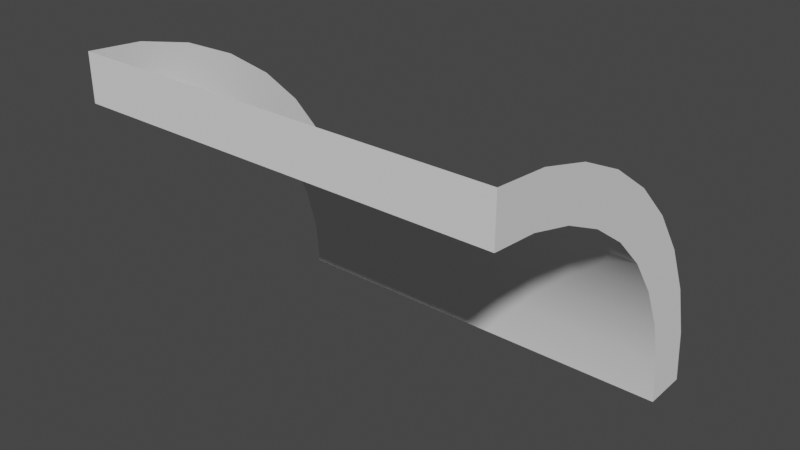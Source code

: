 # Source: curvedTopWall.blend  (saved by Blender 2.82.7; exported with 4.5.12 LTS)
import bpy
from mathutils import Matrix  # noqa: F401  (used for matrix-valued properties, if any)

bpy.ops.wm.read_factory_settings(use_empty=True)
scene = bpy.context.scene
scene.name = 'Scene'

# ---- collections
col_collection = bpy.data.collections.new('Collection'); scene.collection.children.link(col_collection)

# ---- node groups
ng_auto_smooth = bpy.data.node_groups.new('Auto Smooth', 'GeometryNodeTree')
_s = ng_auto_smooth.interface.new_socket(name='Geometry', in_out='OUTPUT', socket_type='NodeSocketGeometry')
_s = ng_auto_smooth.interface.new_socket(name='Geometry', in_out='INPUT', socket_type='NodeSocketGeometry')
_s = ng_auto_smooth.interface.new_socket(name='Angle', in_out='INPUT', socket_type='NodeSocketFloat')
_s.subtype = 'ANGLE'
_s.min_value = 0.0
_s.max_value = 3.142
ng_auto_smooth.is_modifier = True
_N = ng_auto_smooth.nodes; _L = ng_auto_smooth.links
n0 = _N.new('NodeGroupOutput'); n0.name = 'Group Output'; n0.location = (480, -100)
n1 = _N.new('NodeGroupInput'); n1.name = 'Group Input'; n1.location = (-420, -300)
n2 = _N.new('NodeGroupInput'); n2.name = 'Group Input.001'; n2.location = (-60, -100)
n3 = _N.new('GeometryNodeSetShadeSmooth'); n3.name = 'Set Shade Smooth'; n3.location = (120, -100)
n3.domain = 'EDGE'
n4 = _N.new('GeometryNodeSetShadeSmooth'); n4.name = 'Set Shade Smooth.001'; n4.location = (300, -100)
n5 = _N.new('GeometryNodeInputMeshEdgeAngle'); n5.name = 'Edge Angle'; n5.location = (-420, -220)
n6 = _N.new('GeometryNodeInputEdgeSmooth'); n6.name = 'Is Edge Smooth'; n6.location = (-60, -160)
n7 = _N.new('GeometryNodeInputShadeSmooth'); n7.name = 'Is Face Smooth'; n7.location = (-240, -340)
n8 = _N.new('FunctionNodeBooleanMath'); n8.name = 'Boolean Math'; n8.location = (-60, -220)
n9 = _N.new('FunctionNodeCompare'); n9.name = 'Compare'; n9.location = (-240, -180)
n9.operation = 'LESS_EQUAL'
_L.new(n5.outputs[0], n9.inputs[0])
_L.new(n4.outputs[0], n0.inputs[0])
_L.new(n1.outputs[1], n9.inputs[1])
_L.new(n9.outputs[0], n8.inputs[0])
_L.new(n7.outputs[0], n8.inputs[1])
_L.new(n2.outputs[0], n3.inputs[0])
_L.new(n6.outputs[0], n3.inputs[1])
_L.new(n3.outputs[0], n4.inputs[0])
_L.new(n8.outputs[0], n3.inputs[2])
n0.is_active_output = True

# ---- world
world_world = bpy.data.worlds.new('World'); scene.world = world_world
world_world.use_nodes = True; world_world.node_tree.nodes.clear()
_N = world_world.node_tree.nodes; _L = world_world.node_tree.links
n0 = _N.new('ShaderNodeOutputWorld'); n0.name = 'World Output'; n0.location = (300, 300)
n1 = _N.new('ShaderNodeBackground'); n1.name = 'Background'; n1.location = (10, 300)
n1.inputs[0].default_value = (0.05088, 0.05088, 0.05088, 1.0)
_L.new(n1.outputs[0], n0.inputs[0])
n0.is_active_output = True
world_world.color = (0.05088, 0.05088, 0.05088)
world_world.use_sun_shadow = False
world_world.sun_shadow_jitter_overblur = 0.0

# ---- meshes
me_plane_001 = bpy.data.meshes.new('Plane.001')
me_plane_001.from_pydata([(-0.5, -2.225e-07, 1.0), (-0.5, -2.225e-07, 0.0), (0.5, 1.033e-07, 1.0), (0.5, 1.033e-07, 0.0), (-0.5, 0.1111, 1.0), (-0.5, 0.1111, 0.0), (-0.5, -2.225e-07, 0.8889), (-0.5, -2.225e-07, 0.7778), (-0.5, -2.225e-07, 0.6667), (-0.5, -2.225e-07, 0.5556), (-0.5, -2.225e-07, 0.4444), (-0.5, -2.225e-07, 0.3333), (-0.5, -2.225e-07, 0.2222), (-0.5, -2.225e-07, 0.1111), (0.3889, 6.711e-08, 1.0), (0.2778, 3.091e-08, 1.0), (0.1667, -5.298e-09, 1.0), (0.05556, -4.15e-08, 1.0), (-0.05556, -7.771e-08, 1.0), (-0.1667, -1.139e-07, 1.0), (-0.2778, -1.501e-07, 1.0), (-0.3889, -1.863e-07, 1.0), (-0.3889, -1.863e-07, 0.0), (-0.2778, -1.501e-07, 0.0), (-0.1667, -1.139e-07, 0.0), (-0.05556, -7.771e-08, 0.0), (0.05556, -4.15e-08, 0.0), (0.1667, -5.298e-09, 0.0), (0.2778, 3.091e-08, 0.0), (0.3889, 6.711e-08, 0.0), (0.5, 1.033e-07, 0.8889), (0.5, 1.033e-07, 0.7778), (0.5, 1.033e-07, 0.6667), (0.5, 1.033e-07, 0.5556), (0.5, 1.033e-07, 0.4444), (0.5, 1.033e-07, 0.3333), (0.5, 1.033e-07, 0.2222), (0.5, 1.033e-07, 0.1111), (0.5, 0.1111, 1.0), (0.5, 0.1111, 0.0), (-0.3889, 0.1111, 1.0), (-0.2778, 0.1111, 1.0), (-0.1667, 0.1111, 1.0), (-0.05556, 0.1111, 1.0), (0.05556, 0.1111, 1.0), (0.1667, 0.1111, 1.0), (0.2778, 0.1111, 1.0), (0.3889, 0.1111, 1.0), (0.3889, 0.1111, 0.0), (0.2778, 0.1111, 0.0), (0.1667, 0.1111, 0.0), (0.05556, 0.1111, 0.0), (-0.05556, 0.1111, 0.0), (-0.1667, 0.1111, 0.0), (-0.2778, 0.1111, 0.0), (-0.3889, 0.1111, 0.0), (-0.5, 0.1111, 0.1111), (-0.5, 0.1111, 0.2222), (-0.5, 0.1111, 0.3333), (-0.5, 0.1111, 0.4444), (-0.5, 0.1111, 0.5556), (-0.5, 0.1111, 0.6667), (-0.5, 0.1111, 0.7778), (-0.5, 0.1111, 0.8889), (0.3889, 6.711e-08, 0.1111), (0.2778, 3.091e-08, 0.1111), (0.1667, -5.298e-09, 0.1111), (0.05556, -4.15e-08, 0.1111), (-0.05556, -7.771e-08, 0.1111), (-0.1667, -1.139e-07, 0.1111), (-0.2778, -1.501e-07, 0.1111), (-0.3889, -1.863e-07, 0.1111), (0.3889, 6.711e-08, 0.2222), (0.2778, 3.091e-08, 0.2222), (0.1667, -5.298e-09, 0.2222), (0.05556, -4.15e-08, 0.2222), (-0.05556, -7.771e-08, 0.2222), (-0.1667, -1.139e-07, 0.2222), (-0.2778, -1.501e-07, 0.2222), (-0.3889, -1.863e-07, 0.2222), (0.3889, 6.711e-08, 0.3333), (0.2778, 3.091e-08, 0.3333), (0.1667, -5.298e-09, 0.3333), (0.05556, -4.15e-08, 0.3333), (-0.05556, -7.771e-08, 0.3333), (-0.1667, -1.139e-07, 0.3333), (-0.2778, -1.501e-07, 0.3333), (-0.3889, -1.863e-07, 0.3333), (0.3889, 6.711e-08, 0.4444), (0.2778, 3.091e-08, 0.4444), (0.1667, -5.298e-09, 0.4444), (0.05556, -4.15e-08, 0.4444), (-0.05556, -7.771e-08, 0.4444), (-0.1667, -1.139e-07, 0.4444), (-0.2778, -1.501e-07, 0.4444), (-0.3889, -1.863e-07, 0.4444), (0.3889, 6.711e-08, 0.5556), (0.2778, 3.091e-08, 0.5556), (0.1667, -5.298e-09, 0.5556), (0.05556, -4.15e-08, 0.5556), (-0.05556, -7.771e-08, 0.5556), (-0.1667, -1.139e-07, 0.5556), (-0.2778, -1.501e-07, 0.5556), (-0.3889, -1.863e-07, 0.5556), (0.3889, 6.711e-08, 0.6667), (0.2778, 3.091e-08, 0.6667), (0.1667, -5.298e-09, 0.6667), (0.05556, -4.15e-08, 0.6667), (-0.05556, -7.771e-08, 0.6667), (-0.1667, -1.139e-07, 0.6667), (-0.2778, -1.501e-07, 0.6667), (-0.3889, -1.863e-07, 0.6667), (0.3889, 6.711e-08, 0.7778), (0.2778, 3.091e-08, 0.7778), (0.1667, -5.298e-09, 0.7778), (0.05556, -4.15e-08, 0.7778), (-0.05556, -7.771e-08, 0.7778), (-0.1667, -1.139e-07, 0.7778), (-0.2778, -1.501e-07, 0.7778), (-0.3889, -1.863e-07, 0.7778), (0.3889, 6.711e-08, 0.8889), (0.2778, 3.091e-08, 0.8889), (0.1667, -5.298e-09, 0.8889), (0.05556, -4.15e-08, 0.8889), (-0.05556, -7.771e-08, 0.8889), (-0.1667, -1.139e-07, 0.8889), (-0.2778, -1.501e-07, 0.8889), (-0.3889, -1.863e-07, 0.8889), (0.5, 0.1111, 0.1111), (0.5, 0.1111, 0.2222), (0.5, 0.1111, 0.3333), (0.5, 0.1111, 0.4444), (0.5, 0.1111, 0.5556), (0.5, 0.1111, 0.6667), (0.5, 0.1111, 0.7778), (0.5, 0.1111, 0.8889)], [], [(135, 38, 2, 30), (127, 21, 0, 6), (0, 21, 40, 4), (21, 20, 41, 40), (20, 19, 42, 41), (19, 18, 43, 42), (18, 17, 44, 43), (17, 16, 45, 44), (16, 15, 46, 45), (15, 14, 47, 46), (14, 2, 38, 47), (3, 29, 48, 39), (29, 28, 49, 48), (28, 27, 50, 49), (27, 26, 51, 50), (26, 25, 52, 51), (25, 24, 53, 52), (24, 23, 54, 53), (23, 22, 55, 54), (22, 1, 5, 55), (1, 13, 56, 5), (13, 12, 57, 56), (12, 11, 58, 57), (11, 10, 59, 58), (10, 9, 60, 59), (9, 8, 61, 60), (8, 7, 62, 61), (7, 6, 63, 62), (6, 0, 4, 63), (22, 71, 13, 1), (71, 79, 12, 13), (79, 87, 11, 12), (87, 95, 10, 11), (95, 103, 9, 10), (103, 111, 8, 9), (111, 119, 7, 8), (119, 127, 6, 7), (3, 37, 64, 29), (29, 64, 65, 28), (28, 65, 66, 27), (27, 66, 67, 26), (26, 67, 68, 25), (25, 68, 69, 24), (24, 69, 70, 23), (23, 70, 71, 22), (37, 36, 72, 64), (64, 72, 73, 65), (65, 73, 74, 66), (66, 74, 75, 67), (67, 75, 76, 68), (68, 76, 77, 69), (69, 77, 78, 70), (70, 78, 79, 71), (36, 35, 80, 72), (72, 80, 81, 73), (73, 81, 82, 74), (74, 82, 83, 75), (75, 83, 84, 76), (76, 84, 85, 77), (77, 85, 86, 78), (78, 86, 87, 79), (35, 34, 88, 80), (80, 88, 89, 81), (81, 89, 90, 82), (82, 90, 91, 83), (83, 91, 92, 84), (84, 92, 93, 85), (85, 93, 94, 86), (86, 94, 95, 87), (34, 33, 96, 88), (88, 96, 97, 89), (89, 97, 98, 90), (90, 98, 99, 91), (91, 99, 100, 92), (92, 100, 101, 93), (93, 101, 102, 94), (94, 102, 103, 95), (33, 32, 104, 96), (96, 104, 105, 97), (97, 105, 106, 98), (98, 106, 107, 99), (99, 107, 108, 100), (100, 108, 109, 101), (101, 109, 110, 102), (102, 110, 111, 103), (32, 31, 112, 104), (104, 112, 113, 105), (105, 113, 114, 106), (106, 114, 115, 107), (107, 115, 116, 108), (108, 116, 117, 109), (109, 117, 118, 110), (110, 118, 119, 111), (31, 30, 120, 112), (112, 120, 121, 113), (113, 121, 122, 114), (114, 122, 123, 115), (115, 123, 124, 116), (116, 124, 125, 117), (117, 125, 126, 118), (118, 126, 127, 119), (30, 2, 14, 120), (120, 14, 15, 121), (121, 15, 16, 122), (122, 16, 17, 123), (123, 17, 18, 124), (124, 18, 19, 125), (125, 19, 20, 126), (126, 20, 21, 127), (39, 128, 37, 3), (128, 129, 36, 37), (129, 130, 35, 36), (130, 131, 34, 35), (131, 132, 33, 34), (132, 133, 32, 33), (133, 134, 31, 32), (134, 135, 30, 31)])
me_plane_001.polygons.foreach_set('use_smooth', [True] * 117)
_uv = me_plane_001.uv_layers.new(name='UVMap')
_uv.uv.foreach_set('vector', [0.5972, 0.2222, 0.625, 0.2222, 0.625, 0.25, 0.5972, 0.25, 0.1111, 0.1111, 0.0, 0.1111, 0.0, 2.086e-07, 0.1111, 1.788e-07, 0.625, 0.5, 0.6528, 0.5, 0.6528, 0.5278, 0.625, 0.5278, 0.6528, 0.5, 0.6806, 0.5, 0.6806, 0.5278, 0.6528, 0.5278, 0.6806, 0.5, 0.7083, 0.5, 0.7083, 0.5278, 0.6806, 0.5278, 0.7083, 0.5, 0.7361, 0.5, 0.7361, 0.5278, 0.7083, 0.5278, 0.7361, 0.5, 0.7639, 0.5, 0.7639, 0.5278, 0.7361, 0.5278, 0.7639, 0.5, 0.7917, 0.5, 0.7917, 0.5278, 0.7639, 0.5278, 0.7917, 0.5, 0.8194, 0.5, 0.8194, 0.5278, 0.7917, 0.5278, 0.8194, 0.5, 0.8472, 0.5, 0.8472, 0.5278, 0.8194, 0.5278, 0.8472, 0.5, 0.875, 0.5, 0.875, 0.5278, 0.8472, 0.5278, 0.125, 0.5, 0.1528, 0.5, 0.1528, 0.5278, 0.125, 0.5278, 0.1528, 0.5, 0.1806, 0.5, 0.1806, 0.5278, 0.1528, 0.5278, 0.1806, 0.5, 0.2083, 0.5, 0.2083, 0.5278, 0.1806, 0.5278, 0.2083, 0.5, 0.2361, 0.5, 0.2361, 0.5278, 0.2083, 0.5278, 0.2361, 0.5, 0.2639, 0.5, 0.2639, 0.5278, 0.2361, 0.5278, 0.2639, 0.5, 0.2917, 0.5, 0.2917, 0.5278, 0.2639, 0.5278, 0.2917, 0.5, 0.3194, 0.5, 0.3194, 0.5278, 0.2917, 0.5278, 0.3194, 0.5, 0.3472, 0.5, 0.3472, 0.5278, 0.3194, 0.5278, 0.3472, 0.5, 0.375, 0.5, 0.375, 0.5278, 0.3472, 0.5278, 0.375, 0.5, 0.4028, 0.5, 0.4028, 0.5278, 0.375, 0.5278, 0.4028, 0.5, 0.4306, 0.5, 0.4306, 0.5278, 0.4028, 0.5278, 0.4306, 0.5, 0.4583, 0.5, 0.4583, 0.5278, 0.4306, 0.5278, 0.4583, 0.5, 0.4861, 0.5, 0.4861, 0.5278, 0.4583, 0.5278, 0.4861, 0.5, 0.5139, 0.5, 0.5139, 0.5278, 0.4861, 0.5278, 0.5139, 0.5, 0.5417, 0.5, 0.5417, 0.5278, 0.5139, 0.5278, 0.5417, 0.5, 0.5694, 0.5, 0.5694, 0.5278, 0.5417, 0.5278, 0.5694, 0.5, 0.5972, 0.5, 0.5972, 0.5278, 0.5694, 0.5278, 0.5972, 0.5, 0.625, 0.5, 0.625, 0.5278, 0.5972, 0.5278, 1.0, 0.1111, 0.8889, 0.1111, 0.8889, 0.0, 1.0, 0.0, 0.8889, 0.1111, 0.7778, 0.1111, 0.7778, 0.0, 0.8889, 0.0, 0.7778, 0.1111, 0.6667, 0.1111, 0.6667, 0.0, 0.7778, 0.0, 0.6667, 0.1111, 0.5556, 0.1111, 0.5556, 8.941e-08, 0.6667, 0.0, 0.5556, 0.1111, 0.4444, 0.1111, 0.4444, 1.192e-07, 0.5556, 8.941e-08, 0.4444, 0.1111, 0.3333, 0.1111, 0.3333, 1.49e-07, 0.4444, 1.192e-07, 0.3333, 0.1111, 0.2222, 0.1111, 0.2222, 1.49e-07, 0.3333, 1.49e-07, 0.2222, 0.1111, 0.1111, 0.1111, 0.1111, 1.788e-07, 0.2222, 1.49e-07, 1.0, 1.0, 0.8889, 1.0, 0.8889, 0.8889, 1.0, 0.8889, 1.0, 0.8889, 0.8889, 0.8889, 0.8889, 0.7778, 1.0, 0.7778, 1.0, 0.7778, 0.8889, 0.7778, 0.8889, 0.6667, 1.0, 0.6667, 1.0, 0.6667, 0.8889, 0.6667, 0.8889, 0.5556, 1.0, 0.5556, 1.0, 0.5556, 0.8889, 0.5556, 0.8889, 0.4444, 1.0, 0.4444, 1.0, 0.4444, 0.8889, 0.4444, 0.8889, 0.3333, 1.0, 0.3333, 1.0, 0.3333, 0.8889, 0.3333, 0.8889, 0.2222, 1.0, 0.2222, 1.0, 0.2222, 0.8889, 0.2222, 0.8889, 0.1111, 1.0, 0.1111, 0.8889, 1.0, 0.7778, 1.0, 0.7778, 0.8889, 0.8889, 0.8889, 0.8889, 0.8889, 0.7778, 0.8889, 0.7778, 0.7778, 0.8889, 0.7778, 0.8889, 0.7778, 0.7778, 0.7778, 0.7778, 0.6667, 0.8889, 0.6667, 0.8889, 0.6667, 0.7778, 0.6667, 0.7778, 0.5556, 0.8889, 0.5556, 0.8889, 0.5556, 0.7778, 0.5556, 0.7778, 0.4444, 0.8889, 0.4444, 0.8889, 0.4444, 0.7778, 0.4444, 0.7778, 0.3333, 0.8889, 0.3333, 0.8889, 0.3333, 0.7778, 0.3333, 0.7778, 0.2222, 0.8889, 0.2222, 0.8889, 0.2222, 0.7778, 0.2222, 0.7778, 0.1111, 0.8889, 0.1111, 0.7778, 1.0, 0.6667, 1.0, 0.6667, 0.8889, 0.7778, 0.8889, 0.7778, 0.8889, 0.6667, 0.8889, 0.6667, 0.7778, 0.7778, 0.7778, 0.7778, 0.7778, 0.6667, 0.7778, 0.6667, 0.6667, 0.7778, 0.6667, 0.7778, 0.6667, 0.6667, 0.6667, 0.6667, 0.5556, 0.7778, 0.5556, 0.7778, 0.5556, 0.6667, 0.5556, 0.6667, 0.4444, 0.7778, 0.4444, 0.7778, 0.4444, 0.6667, 0.4444, 0.6667, 0.3333, 0.7778, 0.3333, 0.7778, 0.3333, 0.6667, 0.3333, 0.6667, 0.2222, 0.7778, 0.2222, 0.7778, 0.2222, 0.6667, 0.2222, 0.6667, 0.1111, 0.7778, 0.1111, 0.6667, 1.0, 0.5556, 1.0, 0.5556, 0.8889, 0.6667, 0.8889, 0.6667, 0.8889, 0.5556, 0.8889, 0.5556, 0.7778, 0.6667, 0.7778, 0.6667, 0.7778, 0.5556, 0.7778, 0.5556, 0.6667, 0.6667, 0.6667, 0.6667, 0.6667, 0.5556, 0.6667, 0.5556, 0.5556, 0.6667, 0.5556, 0.6667, 0.5556, 0.5556, 0.5556, 0.5556, 0.4444, 0.6667, 0.4444, 0.6667, 0.4444, 0.5556, 0.4444, 0.5556, 0.3333, 0.6667, 0.3333, 0.6667, 0.3333, 0.5556, 0.3333, 0.5556, 0.2222, 0.6667, 0.2222, 0.6667, 0.2222, 0.5556, 0.2222, 0.5556, 0.1111, 0.6667, 0.1111, 0.5556, 1.0, 0.4444, 1.0, 0.4444, 0.8889, 0.5556, 0.8889, 0.5556, 0.8889, 0.4444, 0.8889, 0.4444, 0.7778, 0.5556, 0.7778, 0.5556, 0.7778, 0.4444, 0.7778, 0.4444, 0.6667, 0.5556, 0.6667, 0.5556, 0.6667, 0.4444, 0.6667, 0.4444, 0.5556, 0.5556, 0.5556, 0.5556, 0.5556, 0.4444, 0.5556, 0.4444, 0.4444, 0.5556, 0.4444, 0.5556, 0.4444, 0.4444, 0.4444, 0.4444, 0.3333, 0.5556, 0.3333, 0.5556, 0.3333, 0.4444, 0.3333, 0.4444, 0.2222, 0.5556, 0.2222, 0.5556, 0.2222, 0.4444, 0.2222, 0.4444, 0.1111, 0.5556, 0.1111, 0.4444, 1.0, 0.3333, 1.0, 0.3333, 0.8889, 0.4444, 0.8889, 0.4444, 0.8889, 0.3333, 0.8889, 0.3333, 0.7778, 0.4444, 0.7778, 0.4444, 0.7778, 0.3333, 0.7778, 0.3333, 0.6667, 0.4444, 0.6667, 0.4444, 0.6667, 0.3333, 0.6667, 0.3333, 0.5556, 0.4444, 0.5556, 0.4444, 0.5556, 0.3333, 0.5556, 0.3333, 0.4444, 0.4444, 0.4444, 0.4444, 0.4444, 0.3333, 0.4444, 0.3333, 0.3333, 0.4444, 0.3333, 0.4444, 0.3333, 0.3333, 0.3333, 0.3333, 0.2222, 0.4444, 0.2222, 0.4444, 0.2222, 0.3333, 0.2222, 0.3333, 0.1111, 0.4444, 0.1111, 0.3333, 1.0, 0.2222, 1.0, 0.2222, 0.8889, 0.3333, 0.8889, 0.3333, 0.8889, 0.2222, 0.8889, 0.2222, 0.7778, 0.3333, 0.7778, 0.3333, 0.7778, 0.2222, 0.7778, 0.2222, 0.6667, 0.3333, 0.6667, 0.3333, 0.6667, 0.2222, 0.6667, 0.2222, 0.5556, 0.3333, 0.5556, 0.3333, 0.5556, 0.2222, 0.5556, 0.2222, 0.4444, 0.3333, 0.4444, 0.3333, 0.4444, 0.2222, 0.4444, 0.2222, 0.3333, 0.3333, 0.3333, 0.3333, 0.3333, 0.2222, 0.3333, 0.2222, 0.2222, 0.3333, 0.2222, 0.3333, 0.2222, 0.2222, 0.2222, 0.2222, 0.1111, 0.3333, 0.1111, 0.2222, 1.0, 0.1111, 1.0, 0.1111, 0.8889, 0.2222, 0.8889, 0.2222, 0.8889, 0.1111, 0.8889, 0.1111, 0.7778, 0.2222, 0.7778, 0.2222, 0.7778, 0.1111, 0.7778, 0.1111, 0.6667, 0.2222, 0.6667, 0.2222, 0.6667, 0.1111, 0.6667, 0.1111, 0.5556, 0.2222, 0.5556, 0.2222, 0.5556, 0.1111, 0.5556, 0.1111, 0.4444, 0.2222, 0.4444, 0.2222, 0.4444, 0.1111, 0.4444, 0.1111, 0.3333, 0.2222, 0.3333, 0.2222, 0.3333, 0.1111, 0.3333, 0.1111, 0.2222, 0.2222, 0.2222, 0.2222, 0.2222, 0.1111, 0.2222, 0.1111, 0.1111, 0.2222, 0.1111, 0.1111, 1.0, 0.0, 1.0, 0.0, 0.8889, 0.1111, 0.8889, 0.1111, 0.8889, 0.0, 0.8889, 0.0, 0.7778, 0.1111, 0.7778, 0.1111, 0.7778, 0.0, 0.7778, 0.0, 0.6667, 0.1111, 0.6667, 0.1111, 0.6667, 0.0, 0.6667, 0.0, 0.5556, 0.1111, 0.5556, 0.1111, 0.5556, 0.0, 0.5556, 0.0, 0.4444, 0.1111, 0.4444, 0.1111, 0.4444, 0.0, 0.4444, 0.0, 0.3333, 0.1111, 0.3333, 0.1111, 0.3333, 0.0, 0.3333, 0.0, 0.2222, 0.1111, 0.2222, 0.1111, 0.2222, 0.0, 0.2222, 0.0, 0.1111, 0.1111, 0.1111, 0.375, 0.2222, 0.4028, 0.2222, 0.4028, 0.25, 0.375, 0.25, 0.4028, 0.2222, 0.4306, 0.2222, 0.4306, 0.25, 0.4028, 0.25, 0.4306, 0.2222, 0.4583, 0.2222, 0.4583, 0.25, 0.4306, 0.25, 0.4583, 0.2222, 0.4861, 0.2222, 0.4861, 0.25, 0.4583, 0.25, 0.4861, 0.2222, 0.5139, 0.2222, 0.5139, 0.25, 0.4861, 0.25, 0.5139, 0.2222, 0.5417, 0.2222, 0.5417, 0.25, 0.5139, 0.25, 0.5417, 0.2222, 0.5694, 0.2222, 0.5694, 0.25, 0.5417, 0.25, 0.5694, 0.2222, 0.5972, 0.2222, 0.5972, 0.25, 0.5694, 0.25])
me_plane_001.use_remesh_fix_poles = True
me_plane_001.use_remesh_preserve_attributes = False
me_plane_001.use_mirror_vertex_groups = False
me_plane_001.update()

# ---- objects
ob_curved = bpy.data.objects.new('Curved', me_plane_001)
ob_empty = bpy.data.objects.new('Empty', None)

# ---- transforms, parenting, visibility, modifiers, constraints
ob_curved.location = (0.0, 0.0, 0.0)
ob_curved.lineart.crease_threshold = 0.0
_m = ob_curved.modifiers.new('SimpleDeform', 'SIMPLE_DEFORM')
_m.deform_method = 'BEND'
_m.origin = ob_empty
_m.factor = -1.571
_m.angle = -1.571
_m = ob_curved.modifiers.new('Auto Smooth', 'NODES')
_m.node_group = ng_auto_smooth
_gi = [s.identifier for s in ng_auto_smooth.interface.items_tree if s.item_type == 'SOCKET' and s.in_out == 'INPUT']
_m[_gi[1]] = 0.5411  # Angle
ob_empty.location = (0.0, 0.0, 0.0)
ob_empty.lineart.crease_threshold = 0.0

# ---- collection membership
col_collection.objects.link(ob_curved)
col_collection.objects.link(ob_empty)

# ---- scene / render settings (as saved in the file)
scene.frame_start = 1; scene.frame_end = 250; scene.frame_set(1)
scene.render.engine = 'BLENDER_EEVEE_NEXT'
scene.cycles.use_denoising = False
scene.cycles.samples = 128
scene.cycles.sampling_pattern = 'TABULATED_SOBOL'
scene.cycles.use_adaptive_sampling = False
scene.cycles.use_light_tree = False
scene.view_settings.view_transform = 'Filmic'
bpy.context.view_layer.update()

# ---- added for rendering (the .blend has no active camera and no usable light): camera, sun
cam_auto = bpy.data.cameras.new('AutoCamera')
cam_auto.lens = 50.0
cam_auto.sensor_width = 36.0
cam_auto.clip_end = 1000.0
ob_auto_camera = bpy.data.objects.new('AutoCamera', cam_auto)
scene.collection.objects.link(ob_auto_camera)
ob_auto_camera.location = (1.34658, -1.87865, 1.45113)
ob_auto_camera.rotation_euler = (1.09748, -7.21219e-08, 0.694738)
scene.camera = ob_auto_camera
light_auto_sun = bpy.data.lights.new('AutoSun', 'SUN')
light_auto_sun.energy = 3.0
light_auto_sun.angle = 0.0523599
ob_auto_sun = bpy.data.objects.new('AutoSun', light_auto_sun)
scene.collection.objects.link(ob_auto_sun)
ob_auto_sun.rotation_euler = (0.872665, 0.174533, 0.523599)
bpy.context.view_layer.update()
